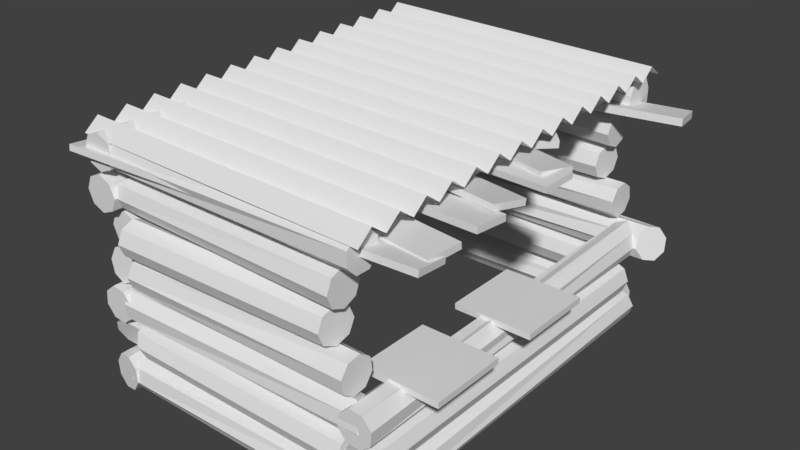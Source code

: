 # Source: ShackShop.blend  (saved by Blender 2.90.8; exported with 4.5.12 LTS)
import bpy
from mathutils import Matrix  # noqa: F401  (used for matrix-valued properties, if any)

bpy.ops.wm.read_factory_settings(use_empty=True)
scene = bpy.context.scene
scene.name = 'Scene'

# ---- collections
col_collection_1 = bpy.data.collections.new('Collection 1'); scene.collection.children.link(col_collection_1)

# ---- materials (node trees are filled in below, after node groups)
mat_wood_3 = bpy.data.materials.new('Wood_3')
mat_wood_3.use_transparent_shadow = False
mat_wood_1 = bpy.data.materials.new('Wood_1')
mat_wood_1.use_transparent_shadow = False
mat_trunk_1 = bpy.data.materials.new('Trunk_1')
mat_trunk_1.use_transparent_shadow = False
mat_wood = bpy.data.materials.new('Wood')
mat_wood.use_transparent_shadow = False
mat_roof = bpy.data.materials.new('Roof')
mat_roof.use_transparent_shadow = False
mat_trunk = bpy.data.materials.new('Trunk')
mat_trunk.use_transparent_shadow = False
mat_wood_2 = bpy.data.materials.new('Wood_2')
mat_wood_2.use_transparent_shadow = False
mat_trunk_2 = bpy.data.materials.new('Trunk_2')
mat_trunk_2.use_transparent_shadow = False

# ---- material node trees
mat_wood_3.use_nodes = True; mat_wood_3.node_tree.nodes.clear()
_N = mat_wood_3.node_tree.nodes; _L = mat_wood_3.node_tree.links
n0 = _N.new('ShaderNodeBsdfPrincipled'); n0.name = 'Principled BSDF'; n0.location = (10, 300)
n0.distribution = 'GGX'
n0.subsurface_method = 'BURLEY'
n0.inputs[3].default_value = 1.45
n0.inputs[27].default_value = (0.0, 0.0, 0.0, 1.0)
n0.inputs[28].default_value = 1.0
n1 = _N.new('ShaderNodeOutputMaterial'); n1.name = 'Material Output'; n1.location = (300, 300)
_L.new(n0.outputs[0], n1.inputs[0])
n1.is_active_output = True
mat_wood_1.use_nodes = True; mat_wood_1.node_tree.nodes.clear()
_N = mat_wood_1.node_tree.nodes; _L = mat_wood_1.node_tree.links
n0 = _N.new('ShaderNodeBsdfPrincipled'); n0.name = 'Principled BSDF'; n0.location = (10, 300)
n0.distribution = 'GGX'
n0.subsurface_method = 'BURLEY'
n0.inputs[3].default_value = 1.45
n0.inputs[27].default_value = (0.0, 0.0, 0.0, 1.0)
n0.inputs[28].default_value = 1.0
n1 = _N.new('ShaderNodeOutputMaterial'); n1.name = 'Material Output'; n1.location = (300, 300)
_L.new(n0.outputs[0], n1.inputs[0])
n1.is_active_output = True
mat_trunk_1.use_nodes = True; mat_trunk_1.node_tree.nodes.clear()
_N = mat_trunk_1.node_tree.nodes; _L = mat_trunk_1.node_tree.links
n0 = _N.new('ShaderNodeBsdfPrincipled'); n0.name = 'Principled BSDF'; n0.location = (10, 300)
n0.distribution = 'GGX'
n0.subsurface_method = 'BURLEY'
n0.inputs[3].default_value = 1.45
n0.inputs[27].default_value = (0.0, 0.0, 0.0, 1.0)
n0.inputs[28].default_value = 1.0
n1 = _N.new('ShaderNodeOutputMaterial'); n1.name = 'Material Output'; n1.location = (300, 300)
_L.new(n0.outputs[0], n1.inputs[0])
n1.is_active_output = True
mat_wood.use_nodes = True; mat_wood.node_tree.nodes.clear()
_N = mat_wood.node_tree.nodes; _L = mat_wood.node_tree.links
n0 = _N.new('ShaderNodeBsdfPrincipled'); n0.name = 'Principled BSDF'; n0.location = (10, 300)
n0.distribution = 'GGX'
n0.subsurface_method = 'BURLEY'
n0.inputs[3].default_value = 1.45
n0.inputs[27].default_value = (0.0, 0.0, 0.0, 1.0)
n0.inputs[28].default_value = 1.0
n1 = _N.new('ShaderNodeOutputMaterial'); n1.name = 'Material Output'; n1.location = (300, 300)
_L.new(n0.outputs[0], n1.inputs[0])
n1.is_active_output = True
mat_roof.use_nodes = True; mat_roof.node_tree.nodes.clear()
_N = mat_roof.node_tree.nodes; _L = mat_roof.node_tree.links
n0 = _N.new('ShaderNodeBsdfPrincipled'); n0.name = 'Principled BSDF'; n0.location = (10, 300)
n0.distribution = 'GGX'
n0.subsurface_method = 'BURLEY'
n0.inputs[3].default_value = 1.45
n0.inputs[27].default_value = (0.0, 0.0, 0.0, 1.0)
n0.inputs[28].default_value = 1.0
n1 = _N.new('ShaderNodeOutputMaterial'); n1.name = 'Material Output'; n1.location = (300, 300)
_L.new(n0.outputs[0], n1.inputs[0])
n1.is_active_output = True
mat_trunk.use_nodes = True; mat_trunk.node_tree.nodes.clear()
_N = mat_trunk.node_tree.nodes; _L = mat_trunk.node_tree.links
n0 = _N.new('ShaderNodeBsdfPrincipled'); n0.name = 'Principled BSDF'; n0.location = (10, 300)
n0.distribution = 'GGX'
n0.subsurface_method = 'BURLEY'
n0.inputs[3].default_value = 1.45
n0.inputs[27].default_value = (0.0, 0.0, 0.0, 1.0)
n0.inputs[28].default_value = 1.0
n1 = _N.new('ShaderNodeOutputMaterial'); n1.name = 'Material Output'; n1.location = (300, 300)
_L.new(n0.outputs[0], n1.inputs[0])
n1.is_active_output = True
mat_wood_2.use_nodes = True; mat_wood_2.node_tree.nodes.clear()
_N = mat_wood_2.node_tree.nodes; _L = mat_wood_2.node_tree.links
n0 = _N.new('ShaderNodeBsdfPrincipled'); n0.name = 'Principled BSDF'; n0.location = (10, 300)
n0.distribution = 'GGX'
n0.subsurface_method = 'BURLEY'
n0.inputs[3].default_value = 1.45
n0.inputs[27].default_value = (0.0, 0.0, 0.0, 1.0)
n0.inputs[28].default_value = 1.0
n1 = _N.new('ShaderNodeOutputMaterial'); n1.name = 'Material Output'; n1.location = (300, 300)
_L.new(n0.outputs[0], n1.inputs[0])
n1.is_active_output = True
mat_trunk_2.use_nodes = True; mat_trunk_2.node_tree.nodes.clear()
_N = mat_trunk_2.node_tree.nodes; _L = mat_trunk_2.node_tree.links
n0 = _N.new('ShaderNodeBsdfPrincipled'); n0.name = 'Principled BSDF'; n0.location = (10, 300)
n0.distribution = 'GGX'
n0.subsurface_method = 'BURLEY'
n0.inputs[3].default_value = 1.45
n0.inputs[27].default_value = (0.0, 0.0, 0.0, 1.0)
n0.inputs[28].default_value = 1.0
n1 = _N.new('ShaderNodeOutputMaterial'); n1.name = 'Material Output'; n1.location = (300, 300)
_L.new(n0.outputs[0], n1.inputs[0])
n1.is_active_output = True

# ---- world
world_world = bpy.data.worlds.new('World'); scene.world = world_world
world_world.color = (0.05088, 0.05088, 0.05088)
world_world.use_sun_shadow = False
world_world.sun_shadow_jitter_overblur = 0.0
world_world.cycles.sampling_method = 'MANUAL'

# ---- meshes
me_cube = bpy.data.meshes.new('Cube')
me_cube.from_pydata([(-4.247, -10.58, -1.024), (-4.247, -10.56, -0.8703), (-4.305, -9.73, -1.125), (-4.305, -9.711, -0.9716), (4.997, -9.954, -1.098), (4.997, -9.936, -0.9448), (4.939, -9.107, -1.2), (4.939, -9.088, -1.046), (-4.3, -8.299, -1.179), (-4.303, -8.309, -1.024), (-4.187, -7.453, -1.117), (-4.189, -7.464, -0.9628), (4.882, -9.536, -1.107), (4.879, -9.547, -0.9529), (4.995, -8.69, -1.046), (4.993, -8.701, -0.8915), (-4.301, -7.621, -1.202), (-4.304, -7.613, -1.048), (-4.25, -6.768, -1.247), (-4.254, -6.76, -1.092), (4.946, -8.156, -0.9779), (4.943, -8.147, -0.8234), (4.997, -7.303, -1.022), (4.993, -7.294, -0.8676), (-4.265, -5.409, -1.254), (-4.267, -5.387, -1.101), (-4.077, -4.583, -1.371), (-4.078, -4.561, -1.218), (4.771, -7.416, -0.8518), (4.769, -7.394, -0.6986), (4.96, -6.59, -0.969), (4.958, -6.568, -0.8159), (-4.301, -4.95, -1.26), (-4.306, -4.961, -1.106), (-4.226, -4.1, -1.196), (-4.231, -4.112, -1.042), (4.924, -5.779, -1.028), (4.919, -5.79, -0.8741), (4.999, -4.929, -0.9645), (4.994, -4.941, -0.8103), (-4.312, -2.84, -1.073), (-4.307, -2.854, -1.262), (-4.067, -2.023, -1.155), (-4.062, -2.038, -1.344), (4.57, -5.463, -0.7528), (4.575, -5.478, -0.942), (4.815, -4.646, -0.8354), (4.82, -4.661, -1.025), (-3.967, -2.11, -1.012), (-3.963, -2.124, -1.201), (-4.131, -1.274, -1.104), (-4.127, -1.288, -1.293), (5.124, -0.317, -1.033), (5.129, -0.331, -1.223), (4.96, 0.5188, -1.125), (4.965, 0.5048, -1.314), (-2.105, -0.211, -0.72), (-2.117, -0.2207, -0.9092), (-1.359, 0.199, -0.8148), (-1.371, 0.1893, -1.004), (2.368, -8.326, -0.6854), (2.356, -8.336, -0.8746), (3.115, -7.916, -0.7802), (3.103, -7.926, -0.9693), (3.297, -3.101, -0.72), (3.285, -3.092, -0.9092), (3.894, -3.709, -0.8148), (3.881, -3.7, -1.004), (-3.31, -9.598, -0.6854), (-3.323, -9.589, -0.8746), (-2.714, -10.21, -0.7802), (-2.726, -10.2, -0.9693), (2.339, 0.0199, -0.72), (2.324, 0.01682, -0.9092), (3.191, 0.04222, -0.8148), (3.176, 0.03914, -1.004), (2.595, -9.243, -0.6854), (2.58, -9.246, -0.8746), (3.446, -9.221, -0.7802), (3.431, -9.224, -0.9693), (2.883, -5.994, -4.411), (2.883, -5.994, -4.258), (2.883, -3.994, -4.411), (2.883, -3.994, -4.258), (4.883, -5.994, -4.411), (4.883, -5.994, -4.258), (4.883, -3.994, -4.411), (4.883, -3.994, -4.258), (2.883, -9.152, -4.411), (2.883, -9.152, -4.258), (2.883, -7.152, -4.411), (2.883, -7.152, -4.258), (4.883, -9.152, -4.411), (4.883, -9.152, -4.258), (4.883, -7.152, -4.411), (4.883, -7.152, -4.258), (-3.016, -9.152, -2.96), (-3.016, -9.152, -2.807), (-3.016, -7.152, -2.96), (-3.016, -7.152, -2.807), (-1.016, -9.152, -2.96), (-1.016, -9.152, -2.807), (-1.016, -7.152, -2.96), (-1.016, -7.152, -2.807), (-3.016, -5.946, -2.96), (-3.016, -5.946, -2.807), (-3.016, -3.946, -2.96), (-3.016, -3.946, -2.807), (-1.016, -5.946, -2.96), (-1.016, -5.946, -2.807), (-1.016, -3.946, -2.96), (-1.016, -3.946, -2.807)], [], [(0, 1, 3, 2), (2, 3, 7, 6), (6, 7, 5, 4), (4, 5, 1, 0), (2, 6, 4, 0), (7, 3, 1, 5), (8, 9, 11, 10), (10, 11, 15, 14), (14, 15, 13, 12), (12, 13, 9, 8), (10, 14, 12, 8), (15, 11, 9, 13), (16, 17, 19, 18), (18, 19, 23, 22), (22, 23, 21, 20), (20, 21, 17, 16), (18, 22, 20, 16), (23, 19, 17, 21), (24, 25, 27, 26), (26, 27, 31, 30), (30, 31, 29, 28), (28, 29, 25, 24), (26, 30, 28, 24), (31, 27, 25, 29), (32, 33, 35, 34), (34, 35, 39, 38), (38, 39, 37, 36), (36, 37, 33, 32), (34, 38, 36, 32), (39, 35, 33, 37), (40, 41, 43, 42), (42, 43, 47, 46), (46, 47, 45, 44), (44, 45, 41, 40), (42, 46, 44, 40), (47, 43, 41, 45), (48, 49, 51, 50), (50, 51, 55, 54), (54, 55, 53, 52), (52, 53, 49, 48), (50, 54, 52, 48), (55, 51, 49, 53), (56, 57, 59, 58), (58, 59, 63, 62), (62, 63, 61, 60), (60, 61, 57, 56), (58, 62, 60, 56), (63, 59, 57, 61), (64, 65, 67, 66), (66, 67, 71, 70), (70, 71, 69, 68), (68, 69, 65, 64), (66, 70, 68, 64), (71, 67, 65, 69), (72, 73, 75, 74), (74, 75, 79, 78), (78, 79, 77, 76), (76, 77, 73, 72), (74, 78, 76, 72), (79, 75, 73, 77), (80, 81, 83, 82), (82, 83, 87, 86), (86, 87, 85, 84), (84, 85, 81, 80), (82, 86, 84, 80), (87, 83, 81, 85), (88, 89, 91, 90), (90, 91, 95, 94), (94, 95, 93, 92), (92, 93, 89, 88), (90, 94, 92, 88), (95, 91, 89, 93), (96, 97, 99, 98), (98, 99, 103, 102), (102, 103, 101, 100), (100, 101, 97, 96), (98, 102, 100, 96), (103, 99, 97, 101), (104, 105, 107, 106), (106, 107, 111, 110), (110, 111, 109, 108), (108, 109, 105, 104), (106, 110, 108, 104), (111, 107, 105, 109)])
_uv = me_cube.uv_layers.new(name='UVMap')
_uv.uv.foreach_set('vector', [0.375, 0.0, 0.625, 0.0, 0.625, 0.25, 0.375, 0.25, 0.375, 0.25, 0.625, 0.25, 0.625, 0.5, 0.375, 0.5, 0.375, 0.5, 0.625, 0.5, 0.625, 0.75, 0.375, 0.75, 0.375, 0.75, 0.625, 0.75, 0.625, 1.0, 0.375, 1.0, 0.125, 0.5, 0.375, 0.5, 0.375, 0.75, 0.125, 0.75, 0.625, 0.5, 0.875, 0.5, 0.875, 0.75, 0.625, 0.75, 0.375, 0.0, 0.625, 0.0, 0.625, 0.25, 0.375, 0.25, 0.375, 0.25, 0.625, 0.25, 0.625, 0.5, 0.375, 0.5, 0.375, 0.5, 0.625, 0.5, 0.625, 0.75, 0.375, 0.75, 0.375, 0.75, 0.625, 0.75, 0.625, 1.0, 0.375, 1.0, 0.125, 0.5, 0.375, 0.5, 0.375, 0.75, 0.125, 0.75, 0.625, 0.5, 0.875, 0.5, 0.875, 0.75, 0.625, 0.75, 0.375, 0.0, 0.625, 0.0, 0.625, 0.25, 0.375, 0.25, 0.375, 0.25, 0.625, 0.25, 0.625, 0.5, 0.375, 0.5, 0.375, 0.5, 0.625, 0.5, 0.625, 0.75, 0.375, 0.75, 0.375, 0.75, 0.625, 0.75, 0.625, 1.0, 0.375, 1.0, 0.125, 0.5, 0.375, 0.5, 0.375, 0.75, 0.125, 0.75, 0.625, 0.5, 0.875, 0.5, 0.875, 0.75, 0.625, 0.75, 0.375, 0.0, 0.625, 0.0, 0.625, 0.25, 0.375, 0.25, 0.375, 0.25, 0.625, 0.25, 0.625, 0.5, 0.375, 0.5, 0.375, 0.5, 0.625, 0.5, 0.625, 0.75, 0.375, 0.75, 0.375, 0.75, 0.625, 0.75, 0.625, 1.0, 0.375, 1.0, 0.125, 0.5, 0.375, 0.5, 0.375, 0.75, 0.125, 0.75, 0.625, 0.5, 0.875, 0.5, 0.875, 0.75, 0.625, 0.75, 0.375, 0.0, 0.625, 0.0, 0.625, 0.25, 0.375, 0.25, 0.375, 0.25, 0.625, 0.25, 0.625, 0.5, 0.375, 0.5, 0.375, 0.5, 0.625, 0.5, 0.625, 0.75, 0.375, 0.75, 0.375, 0.75, 0.625, 0.75, 0.625, 1.0, 0.375, 1.0, 0.125, 0.5, 0.375, 0.5, 0.375, 0.75, 0.125, 0.75, 0.625, 0.5, 0.875, 0.5, 0.875, 0.75, 0.625, 0.75, 0.375, 0.0, 0.625, 0.0, 0.625, 0.25, 0.375, 0.25, 0.375, 0.25, 0.625, 0.25, 0.625, 0.5, 0.375, 0.5, 0.375, 0.5, 0.625, 0.5, 0.625, 0.75, 0.375, 0.75, 0.375, 0.75, 0.625, 0.75, 0.625, 1.0, 0.375, 1.0, 0.125, 0.5, 0.375, 0.5, 0.375, 0.75, 0.125, 0.75, 0.625, 0.5, 0.875, 0.5, 0.875, 0.75, 0.625, 0.75, 0.375, 0.0, 0.625, 0.0, 0.625, 0.25, 0.375, 0.25, 0.375, 0.25, 0.625, 0.25, 0.625, 0.5, 0.375, 0.5, 0.375, 0.5, 0.625, 0.5, 0.625, 0.75, 0.375, 0.75, 0.375, 0.75, 0.625, 0.75, 0.625, 1.0, 0.375, 1.0, 0.125, 0.5, 0.375, 0.5, 0.375, 0.75, 0.125, 0.75, 0.625, 0.5, 0.875, 0.5, 0.875, 0.75, 0.625, 0.75, 0.375, 0.0, 0.625, 0.0, 0.625, 0.25, 0.375, 0.25, 0.375, 0.25, 0.625, 0.25, 0.625, 0.5, 0.375, 0.5, 0.375, 0.5, 0.625, 0.5, 0.625, 0.75, 0.375, 0.75, 0.375, 0.75, 0.625, 0.75, 0.625, 1.0, 0.375, 1.0, 0.125, 0.5, 0.375, 0.5, 0.375, 0.75, 0.125, 0.75, 0.625, 0.5, 0.875, 0.5, 0.875, 0.75, 0.625, 0.75, 0.375, 0.0, 0.625, 0.0, 0.625, 0.25, 0.375, 0.25, 0.375, 0.25, 0.625, 0.25, 0.625, 0.5, 0.375, 0.5, 0.375, 0.5, 0.625, 0.5, 0.625, 0.75, 0.375, 0.75, 0.375, 0.75, 0.625, 0.75, 0.625, 1.0, 0.375, 1.0, 0.125, 0.5, 0.375, 0.5, 0.375, 0.75, 0.125, 0.75, 0.625, 0.5, 0.875, 0.5, 0.875, 0.75, 0.625, 0.75, 0.375, 0.0, 0.625, 0.0, 0.625, 0.25, 0.375, 0.25, 0.375, 0.25, 0.625, 0.25, 0.625, 0.5, 0.375, 0.5, 0.375, 0.5, 0.625, 0.5, 0.625, 0.75, 0.375, 0.75, 0.375, 0.75, 0.625, 0.75, 0.625, 1.0, 0.375, 1.0, 0.125, 0.5, 0.375, 0.5, 0.375, 0.75, 0.125, 0.75, 0.625, 0.5, 0.875, 0.5, 0.875, 0.75, 0.625, 0.75, 0.375, 0.0, 0.625, 0.0, 0.625, 0.25, 0.375, 0.25, 0.375, 0.25, 0.625, 0.25, 0.625, 0.5, 0.375, 0.5, 0.375, 0.5, 0.625, 0.5, 0.625, 0.75, 0.375, 0.75, 0.375, 0.75, 0.625, 0.75, 0.625, 1.0, 0.375, 1.0, 0.125, 0.5, 0.375, 0.5, 0.375, 0.75, 0.125, 0.75, 0.625, 0.5, 0.875, 0.5, 0.875, 0.75, 0.625, 0.75, 0.375, 0.0, 0.625, 0.0, 0.625, 0.25, 0.375, 0.25, 0.375, 0.25, 0.625, 0.25, 0.625, 0.5, 0.375, 0.5, 0.375, 0.5, 0.625, 0.5, 0.625, 0.75, 0.375, 0.75, 0.375, 0.75, 0.625, 0.75, 0.625, 1.0, 0.375, 1.0, 0.125, 0.5, 0.375, 0.5, 0.375, 0.75, 0.125, 0.75, 0.625, 0.5, 0.875, 0.5, 0.875, 0.75, 0.625, 0.75, 0.375, 0.0, 0.625, 0.0, 0.625, 0.25, 0.375, 0.25, 0.375, 0.25, 0.625, 0.25, 0.625, 0.5, 0.375, 0.5, 0.375, 0.5, 0.625, 0.5, 0.625, 0.75, 0.375, 0.75, 0.375, 0.75, 0.625, 0.75, 0.625, 1.0, 0.375, 1.0, 0.125, 0.5, 0.375, 0.5, 0.375, 0.75, 0.125, 0.75, 0.625, 0.5, 0.875, 0.5, 0.875, 0.75, 0.625, 0.75, 0.375, 0.0, 0.625, 0.0, 0.625, 0.25, 0.375, 0.25, 0.375, 0.25, 0.625, 0.25, 0.625, 0.5, 0.375, 0.5, 0.375, 0.5, 0.625, 0.5, 0.625, 0.75, 0.375, 0.75, 0.375, 0.75, 0.625, 0.75, 0.625, 1.0, 0.375, 1.0, 0.125, 0.5, 0.375, 0.5, 0.375, 0.75, 0.125, 0.75, 0.625, 0.5, 0.875, 0.5, 0.875, 0.75, 0.625, 0.75])
me_cube.materials.append(mat_wood_3)
me_cube.use_remesh_fix_poles = True
me_cube.use_remesh_preserve_attributes = False
me_cube.use_mirror_vertex_groups = False
me_cube.update()
me_cylinder = bpy.data.meshes.new('Cylinder')
me_cylinder.from_pydata([(-3.143, 0.4501, 0.09064), (3.785, 0.4649, -1.201e-07), (-3.164, 0.3832, -0.2582), (3.855, 0.3287, -0.321), (-3.215, 0.09178, -0.4557), (3.885, -2.032e-08, -0.454), (-3.267, -0.2534, -0.3863), (3.855, -0.3287, -0.321), (-3.288, -0.4501, -0.09064), (3.785, -0.4649, -6.597e-08), (-3.267, -0.3832, 0.2582), (3.714, -0.3287, 0.321), (-3.215, -0.09178, 0.4557), (3.685, 5.544e-09, 0.454), (-3.164, 0.2534, 0.3863), (3.714, 0.3287, 0.321), (-3.018, 0.4591, 0.9027), (3.356, 0.4649, 0.9298), (-2.877, 0.3246, 0.6051), (3.356, 0.3287, 0.601), (-2.779, 1.752e-08, 0.4977), (3.356, -2.032e-08, 0.4649), (-2.781, -0.3246, 0.6434), (3.356, -0.3287, 0.601), (-2.882, -0.4591, 0.9568), (3.356, -0.4649, 0.9298), (-3.024, -0.3246, 1.254), (3.356, -0.3287, 1.258), (-3.122, 4.306e-08, 1.362), (3.356, 5.544e-09, 1.395), (-3.12, 0.3246, 1.216), (3.356, 0.3287, 1.258), (-3.215, 0.4111, 2.077), (4.663, 0.4173, 1.919), (-3.215, 0.4442, 1.722), (4.702, 0.2951, 1.587), (-3.215, 0.2171, 1.448), (4.603, -2.283e-07, 1.415), (-3.215, -0.1372, 1.415), (4.424, -0.2951, 1.503), (-3.215, -0.4111, 1.642), (4.271, -0.4173, 1.8), (-3.215, -0.4442, 1.997), (4.233, -0.2951, 2.132), (-3.215, -0.2171, 2.271), (4.332, -2.051e-07, 2.304), (-3.215, 0.1372, 2.304), (4.51, 0.2951, 2.216), (-2.946, 0.4649, 2.789), (3.505, 0.4521, 2.681), (-2.987, 0.3287, 2.463), (3.505, 0.2431, 2.393), (-3.004, -2.032e-08, 2.328), (3.505, -0.1083, 2.337), (-2.987, -0.3287, 2.463), (3.505, -0.3962, 2.546), (-2.946, -0.4649, 2.789), (3.505, -0.4521, 2.898), (-2.906, -0.3287, 3.115), (3.505, -0.2431, 3.186), (-2.889, 5.544e-09, 3.251), (3.505, 0.1083, 3.241), (-2.906, 0.3287, 3.115), (3.505, 0.3962, 3.032), (-2.887, 0.2946, 3.719), (3.047, 0.4616, 3.719), (-2.887, 0.1584, 3.39), (3.031, 0.3264, 3.39), (-2.887, -0.1703, 3.254), (2.993, 8.006e-09, 3.254), (-2.887, -0.499, 3.39), (2.954, -0.3264, 3.39), (-2.887, -0.6352, 3.719), (2.938, -0.4616, 3.719), (-2.887, -0.499, 4.048), (2.954, -0.3264, 4.048), (-2.887, -0.1703, 4.184), (2.993, 5.505e-09, 4.184), (-2.887, 0.1584, 4.048), (3.031, 0.3264, 4.048), (-3.074, 0.5523, 4.649), (3.215, 0.4649, 4.649), (-3.233, 0.4601, 4.344), (3.215, 0.3287, 4.32), (-3.382, 0.1624, 4.218), (3.215, -2.032e-08, 4.184), (-3.433, -0.1663, 4.344), (3.215, -0.3287, 4.32), (-3.357, -0.3335, 4.649), (3.215, -0.4649, 4.649), (-3.198, -0.2413, 4.954), (3.215, -0.3287, 4.978), (-3.049, 0.05638, 5.08), (3.215, 5.544e-09, 5.114), (-2.998, 0.3851, 4.954), (3.215, 0.3287, 4.978), (-3.369, 0.4387, 5.667), (3.711, 0.4284, 5.398), (-3.324, 0.3102, 5.338), (3.711, 0.1754, 5.148), (-3.215, 5.978e-08, 5.202), (3.711, -0.1804, 5.15), (-3.107, -0.3102, 5.338), (3.711, -0.4305, 5.403), (-3.062, -0.4387, 5.667), (3.711, -0.4284, 5.759), (-3.107, -0.3102, 6.214), (3.711, -0.1754, 6.248), (-3.215, 8.418e-08, 6.454), (3.711, 0.1804, 6.246), (-3.324, 0.3102, 6.1), (3.711, 0.4305, 5.754), (3.711, 0.118, 5.309), (3.711, 0.2882, 5.477), (3.711, -0.1214, 5.31), (3.711, -0.2896, 5.48), (3.711, -0.2882, 5.72), (3.711, -0.118, 6.048), (3.711, 0.1214, 6.047), (3.711, 0.2896, 5.716), (3.215, 0.252, 4.397), (3.215, 0.3564, 4.649), (3.215, -1.558e-08, 4.292), (3.215, -0.252, 4.397), (3.215, -0.3564, 4.649), (3.215, -0.252, 4.901), (3.215, 4.25e-09, 5.005), (3.215, 0.252, 4.901), (3.02, 0.2299, 3.488), (3.031, 0.3251, 3.719), (2.993, 6.74e-09, 3.392), (2.965, -0.2299, 3.488), (2.954, -0.3251, 3.719), (2.965, -0.2299, 3.951), (2.993, 4.979e-09, 4.046), (3.02, 0.2299, 3.951), (3.505, 0.1838, 2.49), (3.505, 0.3418, 2.707), (3.505, -0.08185, 2.448), (3.505, -0.2995, 2.606), (3.505, -0.3418, 2.871), (3.505, -0.1838, 3.089), (3.505, 0.08185, 3.131), (3.505, 0.2995, 2.973), (4.641, 0.219, 1.657), (4.613, 0.3098, 1.904), (4.568, -2.233e-07, 1.529), (4.435, -0.219, 1.595), (4.322, -0.3098, 1.815), (4.293, -0.219, 2.062), (4.367, -2.06e-07, 2.19), (4.499, 0.219, 2.124), (3.356, 0.2513, 0.6784), (3.356, 0.3554, 0.9298), (3.356, -1.554e-08, 0.5743), (3.356, -0.2513, 0.6784), (3.356, -0.3554, 0.9298), (3.356, -0.2513, 1.181), (3.356, 4.239e-09, 1.285), (3.356, 0.2513, 1.181), (3.839, 0.2502, -0.2443), (3.785, 0.3538, -1.199e-07), (3.861, -1.546e-08, -0.3455), (3.839, -0.2502, -0.2443), (3.785, -0.3538, -7.869e-08), (3.731, -0.2502, 0.2443), (3.709, 4.219e-09, 0.3455), (3.731, 0.2502, 0.2443), (-3.318, 0.293, 5.694), (-3.288, 0.2072, 5.474), (-3.215, 6.962e-08, 5.383), (-3.143, -0.2072, 5.474), (-3.113, -0.293, 5.694), (-3.143, -0.2072, 6.059), (-3.215, 8.592e-08, 6.22), (-3.288, 0.2072, 5.983), (-3.105, 0.4542, 4.649), (-3.229, 0.3824, 4.412), (-3.345, 0.1507, 4.313), (-3.385, -0.1052, 4.412), (-3.326, -0.2354, 4.649), (-3.202, -0.1636, 4.886), (-3.086, 0.06813, 4.984), (-3.046, 0.324, 4.886), (-2.946, 0.363, 2.789), (-2.978, 0.2566, 2.535), (-2.991, -1.587e-08, 2.429), (-2.978, -0.2566, 2.535), (-2.946, -0.363, 2.789), (-2.915, -0.2566, 3.044), (-2.901, 4.328e-09, 3.149), (-2.915, 0.2566, 3.044), (-3.215, 0.2774, 2.006), (-3.215, 0.2997, 1.767), (-3.215, 0.1465, 1.582), (-3.215, -0.09254, 1.56), (-3.215, -0.2774, 1.713), (-3.215, -0.2997, 1.952), (-3.215, -0.1465, 2.137), (-3.215, 0.09254, 2.159), (-2.996, 0.3073, 0.9117), (-2.901, 0.2173, 0.7124), (-2.835, 2.158e-08, 0.6405), (-2.837, -0.2173, 0.7381), (-2.905, -0.3073, 0.9479), (-2.999, -0.2173, 1.147), (-3.065, 3.868e-08, 1.219), (-3.064, 0.2173, 1.121), (-3.16, 0.3458, 0.06964), (-3.176, 0.2944, -0.1983), (-3.215, 0.07051, -0.3501), (-3.255, -0.1947, -0.2968), (-3.271, -0.3458, -0.06964), (-3.255, -0.2944, 0.1983), (-3.215, -0.07051, 0.3501), (-3.176, 0.1947, 0.2968)], [], [(0, 1, 3, 2), (2, 3, 5, 4), (4, 5, 7, 6), (6, 7, 9, 8), (8, 9, 11, 10), (10, 11, 13, 12), (7, 5, 162, 163), (12, 13, 15, 14), (14, 15, 1, 0), (6, 8, 212, 211), (16, 17, 19, 18), (18, 19, 21, 20), (20, 21, 23, 22), (22, 23, 25, 24), (24, 25, 27, 26), (26, 27, 29, 28), (23, 21, 154, 155), (28, 29, 31, 30), (30, 31, 17, 16), (28, 30, 207, 206), (32, 33, 35, 34), (34, 35, 37, 36), (36, 37, 39, 38), (38, 39, 41, 40), (40, 41, 43, 42), (42, 43, 45, 44), (45, 43, 149, 150), (44, 45, 47, 46), (46, 47, 33, 32), (34, 36, 194, 193), (48, 49, 51, 50), (50, 51, 53, 52), (52, 53, 55, 54), (54, 55, 57, 56), (56, 57, 59, 58), (58, 59, 61, 60), (57, 55, 139, 140), (60, 61, 63, 62), (62, 63, 49, 48), (50, 52, 186, 185), (64, 65, 67, 66), (66, 67, 69, 68), (68, 69, 71, 70), (70, 71, 73, 72), (72, 73, 75, 74), (74, 75, 77, 76), (73, 71, 131, 132), (76, 77, 79, 78), (78, 79, 65, 64), (64, 66, 68, 70, 72, 74, 76, 78), (80, 81, 83, 82), (82, 83, 85, 84), (84, 85, 87, 86), (86, 87, 89, 88), (88, 89, 91, 90), (90, 91, 93, 92), (89, 87, 123, 124), (92, 93, 95, 94), (94, 95, 81, 80), (94, 80, 176, 183), (96, 97, 99, 98), (98, 99, 101, 100), (100, 101, 103, 102), (102, 103, 105, 104), (104, 105, 107, 106), (106, 107, 109, 108), (111, 109, 118, 119), (108, 109, 111, 110), (110, 111, 97, 96), (100, 102, 171, 170), (112, 113, 119, 118, 117, 116, 115, 114), (101, 99, 112, 114), (107, 105, 116, 117), (97, 111, 119, 113), (99, 97, 113, 112), (103, 101, 114, 115), (109, 107, 117, 118), (105, 103, 115, 116), (120, 121, 127, 126, 125, 124, 123, 122), (95, 93, 126, 127), (85, 83, 120, 122), (91, 89, 124, 125), (81, 95, 127, 121), (83, 81, 121, 120), (87, 85, 122, 123), (93, 91, 125, 126), (128, 129, 135, 134, 133, 132, 131, 130), (79, 77, 134, 135), (69, 67, 128, 130), (75, 73, 132, 133), (65, 79, 135, 129), (67, 65, 129, 128), (71, 69, 130, 131), (77, 75, 133, 134), (136, 137, 143, 142, 141, 140, 139, 138), (63, 61, 142, 143), (53, 51, 136, 138), (59, 57, 140, 141), (49, 63, 143, 137), (51, 49, 137, 136), (55, 53, 138, 139), (61, 59, 141, 142), (144, 145, 151, 150, 149, 148, 147, 146), (41, 39, 147, 148), (47, 45, 150, 151), (37, 35, 144, 146), (43, 41, 148, 149), (33, 47, 151, 145), (35, 33, 145, 144), (39, 37, 146, 147), (152, 153, 159, 158, 157, 156, 155, 154), (29, 27, 157, 158), (25, 23, 155, 156), (31, 29, 158, 159), (21, 19, 152, 154), (27, 25, 156, 157), (17, 31, 159, 153), (19, 17, 153, 152), (160, 161, 167, 166, 165, 164, 163, 162), (13, 11, 165, 166), (9, 7, 163, 164), (15, 13, 166, 167), (5, 3, 160, 162), (11, 9, 164, 165), (1, 15, 167, 161), (3, 1, 161, 160), (168, 169, 170, 171, 172, 173, 174, 175), (106, 108, 174, 173), (102, 104, 172, 171), (108, 110, 175, 174), (98, 100, 170, 169), (104, 106, 173, 172), (110, 96, 168, 175), (96, 98, 169, 168), (176, 177, 178, 179, 180, 181, 182, 183), (80, 82, 177, 176), (84, 86, 179, 178), (90, 92, 182, 181), (86, 88, 180, 179), (92, 94, 183, 182), (82, 84, 178, 177), (88, 90, 181, 180), (184, 185, 186, 187, 188, 189, 190, 191), (56, 58, 189, 188), (62, 48, 184, 191), (48, 50, 185, 184), (52, 54, 187, 186), (58, 60, 190, 189), (54, 56, 188, 187), (60, 62, 191, 190), (192, 193, 194, 195, 196, 197, 198, 199), (40, 42, 197, 196), (46, 32, 192, 199), (32, 34, 193, 192), (36, 38, 195, 194), (42, 44, 198, 197), (38, 40, 196, 195), (44, 46, 199, 198), (200, 201, 202, 203, 204, 205, 206, 207), (18, 20, 202, 201), (24, 26, 205, 204), (30, 16, 200, 207), (16, 18, 201, 200), (20, 22, 203, 202), (26, 28, 206, 205), (22, 24, 204, 203), (208, 209, 210, 211, 212, 213, 214, 215), (12, 14, 215, 214), (2, 4, 210, 209), (8, 10, 213, 212), (14, 0, 208, 215), (0, 2, 209, 208), (4, 6, 211, 210), (10, 12, 214, 213)])
me_cylinder.polygons.foreach_set('material_index', [0, 0, 0, 0, 0, 0, 0, 0, 0, 0, 0, 0, 0, 0, 0, 0, 0, 0, 0, 0, 0, 0, 0, 0, 0, 0, 0, 0, 0, 0, 0, 0, 0, 0, 0, 0, 0, 0, 0, 0, 0, 0, 0, 0, 0, 0, 0, 0, 0, 0, 0, 0, 0, 0, 0, 0, 0, 0, 0, 0, 0, 0, 0, 0, 0, 0, 0, 0, 0, 0, 1, 0, 0, 0, 0, 0, 0, 0, 1, 0, 0, 0, 0, 0, 0, 0, 1, 0, 0, 0, 0, 0, 0, 0, 1, 0, 0, 0, 0, 0, 0, 0, 1, 0, 0, 0, 0, 0, 0, 0, 1, 0, 0, 0, 0, 0, 0, 0, 1, 0, 0, 0, 0, 0, 0, 0, 0, 0, 0, 0, 0, 0, 0, 0, 1, 0, 0, 0, 0, 0, 0, 0, 1, 0, 0, 0, 0, 0, 0, 0, 1, 0, 0, 0, 0, 0, 0, 0, 1, 0, 0, 0, 0, 0, 0, 0, 1, 0, 0, 0, 0, 0, 0, 0])
me_cylinder.materials.append(mat_wood_1)
me_cylinder.materials.append(mat_trunk_1)
me_cylinder.use_remesh_preserve_volume = False
me_cylinder.use_remesh_preserve_attributes = False
me_cylinder.use_mirror_vertex_groups = False
me_cylinder.update()
me_cylinder_001 = bpy.data.meshes.new('Cylinder.001')
me_cylinder_001.from_pydata([(-6.493, 0.4501, 0.09064), (0.7026, 0.4649, -1.201e-07), (-6.515, 0.3832, -0.2582), (0.7733, 0.3287, -0.321), (-6.566, 0.09178, -0.4557), (0.8026, 1.144e-07, -0.454), (-6.618, -0.2534, -0.3863), (0.7733, -0.3287, -0.321), (-6.639, -0.4501, -0.09064), (0.7026, -0.4649, -6.597e-08), (-6.618, -0.3832, 0.2582), (0.6319, -0.3287, 0.321), (-6.566, -0.09178, 0.4557), (0.6026, 1.403e-07, 0.454), (-6.515, 0.2534, 0.3863), (0.6319, 0.3287, 0.321), (-6.369, 0.4591, 0.9027), (0.2734, 0.4649, 0.9298), (-6.228, 0.3246, 0.6051), (0.2734, 0.3287, 0.601), (-6.129, 1.64e-07, 0.4977), (0.2734, 1.144e-07, 0.4649), (-6.132, -0.3246, 0.6434), (0.2734, -0.3287, 0.601), (-6.233, -0.4591, 0.9568), (0.2734, -0.4649, 0.9298), (-6.374, -0.3246, 1.254), (0.2734, -0.3287, 1.258), (-6.473, 1.895e-07, 1.362), (0.2734, 1.403e-07, 1.395), (-6.471, 0.3246, 1.216), (0.2734, 0.3287, 1.258), (-6.566, 0.4111, 2.077), (0.7012, 0.4173, 1.919), (-6.566, 0.4442, 1.722), (0.7396, 0.2951, 1.587), (-6.566, 0.2171, 1.448), (0.6407, -5.516e-08, 1.415), (-6.566, -0.1372, 1.415), (0.4624, -0.2951, 1.503), (-6.566, -0.4111, 1.642), (0.3093, -0.4173, 1.8), (-6.566, -0.4442, 1.997), (0.2709, -0.2951, 2.132), (-6.566, -0.2171, 2.271), (0.3698, -3.195e-08, 2.304), (-6.566, 0.1372, 2.304), (0.5481, 0.2951, 2.216), (-6.297, 0.4649, 2.789), (0.8784, 0.4242, 2.718), (-6.338, 0.3287, 2.463), (0.8721, 0.2281, 2.422), (-6.355, 1.261e-07, 2.328), (0.7661, -0.1016, 2.34), (-6.338, -0.3287, 2.463), (0.6226, -0.3718, 2.522), (-6.297, -0.4649, 2.789), (0.5256, -0.4242, 2.86), (-6.256, -0.3287, 3.115), (0.5319, -0.2281, 3.157), (-6.24, 1.52e-07, 3.251), (0.6379, 0.1016, 3.238), (-6.256, 0.3287, 3.115), (0.7814, 0.3718, 3.057), (-6.238, 0.2946, 3.719), (4.194, 0.1983, 3.719), (-6.238, 0.1584, 3.39), (4.136, 0.07514, 3.39), (-6.238, -0.1703, 3.254), (3.995, -0.2222, 3.254), (-6.238, -0.499, 3.39), (3.855, -0.5195, 3.39), (-6.238, -0.6352, 3.719), (3.797, -0.6427, 3.719), (-6.238, -0.499, 4.048), (3.855, -0.5195, 4.048), (-6.238, -0.1703, 4.184), (3.995, -0.2222, 4.184), (-6.238, 0.1584, 4.048), (4.136, 0.07514, 4.048), (-6.566, 0.5743, 4.649), (3.609, 0.4116, 4.772), (-6.566, 0.4381, 4.32), (3.613, 0.4365, 4.417), (-6.566, 0.1094, 4.184), (3.58, 0.2057, 4.148), (-6.566, -0.2193, 4.32), (3.529, -0.1456, 4.123), (-6.566, -0.3555, 4.649), (3.491, -0.4116, 4.356), (-6.566, -0.2193, 4.978), (3.487, -0.4365, 4.711), (-6.566, 0.1094, 5.114), (3.52, -0.2057, 4.98), (-6.566, 0.4381, 4.978), (3.571, 0.1456, 5.005), (-6.566, 0.4649, 5.667), (3.215, 0.4649, 5.579), (-6.566, 0.3287, 5.338), (3.215, 0.3287, 5.25), (-6.566, 1.261e-07, 5.202), (3.215, -2.032e-08, 5.114), (-6.566, -0.3287, 5.338), (3.215, -0.3287, 5.25), (-6.566, -0.4649, 5.667), (3.215, -0.4649, 5.579), (-6.566, -0.3287, 5.996), (3.215, -0.3287, 5.907), (-6.566, 1.52e-07, 6.132), (3.215, 5.544e-09, 6.043), (-6.566, 0.3287, 5.996), (3.215, 0.3287, 5.907), (-6.493, -6.813, 0.09064), (3.785, -6.798, -1.201e-07), (-6.515, -6.88, -0.2582), (3.855, -6.934, -0.321), (-6.566, -7.171, -0.4557), (3.885, -7.263, -0.454), (-6.618, -7.516, -0.3863), (3.855, -7.591, -0.321), (-6.639, -7.713, -0.09064), (3.785, -7.728, -6.597e-08), (-6.618, -7.646, 0.2582), (3.714, -7.591, 0.321), (-6.566, -7.355, 0.4557), (3.685, -7.263, 0.454), (-6.515, -7.009, 0.3863), (3.714, -6.934, 0.321), (-6.369, -6.804, 0.9027), (3.356, -6.798, 0.9298), (-6.228, -6.938, 0.6051), (3.356, -6.934, 0.601), (-6.129, -7.263, 0.4977), (3.356, -7.263, 0.4649), (-6.132, -7.587, 0.6434), (3.356, -7.591, 0.601), (-6.233, -7.722, 0.9568), (3.356, -7.728, 0.9298), (-6.374, -7.587, 1.254), (3.356, -7.591, 1.258), (-6.473, -7.263, 1.362), (3.356, -7.263, 1.395), (-6.471, -6.938, 1.216), (3.356, -6.934, 1.258), (-6.566, -6.852, 2.077), (4.297, -6.845, 1.919), (-6.566, -6.819, 1.722), (4.336, -6.968, 1.587), (-6.566, -7.046, 1.448), (4.237, -7.263, 1.415), (-6.566, -7.4, 1.415), (4.058, -7.558, 1.503), (-6.566, -7.674, 1.642), (3.905, -7.68, 1.8), (-6.566, -7.707, 1.997), (3.867, -7.558, 2.132), (-6.566, -7.48, 2.271), (3.966, -7.263, 2.304), (-6.566, -7.126, 2.304), (4.144, -6.968, 2.216), (-6.526, 0.4774, 5.984), (-6.55, -7.436, 5.856), (4.354, 0.448, 6.301), (4.33, -7.465, 6.172), (3.954, 0.4423, 6.592), (3.577, 0.4501, 6.278), (3.177, 0.4444, 6.57), (2.8, 0.4522, 6.255), (2.399, 0.4465, 6.547), (2.023, 0.4543, 6.233), (1.622, 0.4486, 6.525), (1.245, 0.4564, 6.21), (0.845, 0.4507, 6.502), (0.4683, 0.4585, 6.188), (0.06788, 0.4528, 6.48), (-0.3089, 0.4606, 6.165), (-0.7093, 0.4549, 6.457), (-1.086, 0.4627, 6.142), (-1.486, 0.457, 6.434), (-1.863, 0.4648, 6.12), (-2.264, 0.4591, 6.412), (-2.64, 0.4669, 6.097), (-3.041, 0.4612, 6.389), (-3.418, 0.469, 6.075), (-3.818, 0.4633, 6.367), (-4.195, 0.4711, 6.052), (-4.595, 0.4654, 6.344), (-4.972, 0.4732, 6.03), (-5.372, 0.4675, 6.321), (-5.749, 0.4753, 6.007), (-6.149, 0.4696, 6.299), (-6.173, -7.443, 6.171), (-5.773, -7.438, 5.879), (-5.396, -7.446, 6.193), (-4.996, -7.44, 5.901), (-4.619, -7.448, 6.216), (-4.219, -7.442, 5.924), (-3.842, -7.45, 6.238), (-3.441, -7.444, 5.946), (-3.065, -7.452, 6.261), (-2.664, -7.446, 5.969), (-2.287, -7.454, 6.284), (-1.887, -7.448, 5.992), (-1.51, -7.456, 6.306), (-1.11, -7.45, 6.014), (-0.7331, -7.458, 6.329), (-0.3327, -7.452, 6.037), (0.04405, -7.46, 6.351), (0.4444, -7.455, 6.059), (0.8212, -7.462, 6.374), (1.222, -7.457, 6.082), (1.598, -7.464, 6.396), (1.999, -7.459, 6.105), (2.376, -7.467, 6.419), (2.776, -7.461, 6.127), (3.153, -7.469, 6.442), (3.553, -7.463, 6.15), (3.93, -7.471, 6.464), (0.8275, 0.1683, 2.518), (0.8322, 0.313, 2.737), (0.7493, -0.07496, 2.458), (0.6434, -0.2743, 2.592), (0.5719, -0.313, 2.842), (0.5765, -0.1683, 3.061), (0.6547, 0.07496, 3.121), (0.7606, 0.2743, 2.987), (0.6742, 0.2128, 1.663), (0.6465, 0.3009, 1.903), (0.6029, -1.063e-07, 1.539), (0.4744, -0.2128, 1.602), (0.3639, -0.3009, 1.817), (0.3363, -0.2128, 2.056), (0.4076, -8.953e-08, 2.18), (0.5361, 0.2128, 2.117), (0.293, 0.2486, 0.6812), (0.293, 0.3515, 0.9298), (0.293, 1.45e-07, 0.5783), (0.293, -0.2486, 0.6812), (0.293, -0.3515, 0.9298), (0.293, -0.2486, 1.178), (0.293, 1.646e-07, 1.281), (0.293, 0.2486, 1.178), (0.7489, 0.2153, -0.2102), (0.7026, 0.3045, -1.198e-07), (0.7681, 1.572e-07, -0.2973), (0.7489, -0.2153, -0.2102), (0.7026, -0.3045, -8.434e-08), (0.6563, -0.2153, 0.2102), (0.6371, 1.741e-07, 0.2973), (0.6563, 0.2153, 0.2102), (3.356, -7.004, 0.6708), (3.356, -6.897, 0.9298), (3.356, -7.263, 0.5635), (3.356, -7.522, 0.6708), (3.356, -7.629, 0.9298), (3.356, -7.522, 1.189), (3.356, -7.263, 1.296), (3.356, -7.004, 1.189), (4.098, -0.004468, 3.478), (4.14, 0.08571, 3.719), (3.995, -0.2222, 3.379), (3.893, -0.4399, 3.478), (3.85, -0.5301, 3.719), (3.893, -0.4399, 3.96), (3.995, -0.2222, 4.059), (4.098, -0.004468, 3.96), (3.594, 0.3079, 4.46), (3.592, 0.2904, 4.71), (3.571, 0.1451, 4.27), (3.535, -0.1027, 4.253), (3.508, -0.2904, 4.417), (3.506, -0.3079, 4.667), (3.529, -0.1451, 4.857), (3.565, 0.1027, 4.875)], [], [(0, 1, 3, 2), (2, 3, 5, 4), (4, 5, 7, 6), (6, 7, 9, 8), (8, 9, 11, 10), (10, 11, 13, 12), (15, 13, 248, 249), (12, 13, 15, 14), (14, 15, 1, 0), (0, 2, 4, 6, 8, 10, 12, 14), (16, 17, 19, 18), (18, 19, 21, 20), (20, 21, 23, 22), (22, 23, 25, 24), (24, 25, 27, 26), (26, 27, 29, 28), (21, 19, 234, 236), (28, 29, 31, 30), (30, 31, 17, 16), (16, 18, 20, 22, 24, 26, 28, 30), (32, 33, 35, 34), (34, 35, 37, 36), (36, 37, 39, 38), (38, 39, 41, 40), (40, 41, 43, 42), (42, 43, 45, 44), (37, 35, 226, 228), (44, 45, 47, 46), (46, 47, 33, 32), (32, 34, 36, 38, 40, 42, 44, 46), (48, 49, 51, 50), (50, 51, 53, 52), (52, 53, 55, 54), (54, 55, 57, 56), (56, 57, 59, 58), (58, 59, 61, 60), (59, 57, 222, 223), (60, 61, 63, 62), (62, 63, 49, 48), (48, 50, 52, 54, 56, 58, 60, 62), (64, 65, 67, 66), (66, 67, 69, 68), (68, 69, 71, 70), (70, 71, 73, 72), (72, 73, 75, 74), (74, 75, 77, 76), (65, 79, 265, 259), (76, 77, 79, 78), (78, 79, 65, 64), (64, 66, 68, 70, 72, 74, 76, 78), (80, 81, 83, 82), (82, 83, 85, 84), (84, 85, 87, 86), (86, 87, 89, 88), (88, 89, 91, 90), (90, 91, 93, 92), (87, 85, 268, 269), (92, 93, 95, 94), (94, 95, 81, 80), (80, 82, 84, 86, 88, 90, 92, 94), (96, 97, 99, 98), (98, 99, 101, 100), (100, 101, 103, 102), (102, 103, 105, 104), (104, 105, 107, 106), (106, 107, 109, 108), (99, 97, 111, 109, 107, 105, 103, 101), (108, 109, 111, 110), (110, 111, 97, 96), (96, 98, 100, 102, 104, 106, 108, 110), (112, 113, 115, 114), (114, 115, 117, 116), (116, 117, 119, 118), (118, 119, 121, 120), (120, 121, 123, 122), (122, 123, 125, 124), (124, 125, 127, 126), (126, 127, 113, 112), (112, 114, 116, 118, 120, 122, 124, 126), (128, 129, 131, 130), (130, 131, 133, 132), (132, 133, 135, 134), (134, 135, 137, 136), (136, 137, 139, 138), (138, 139, 141, 140), (137, 135, 253, 254), (140, 141, 143, 142), (142, 143, 129, 128), (128, 130, 132, 134, 136, 138, 140, 142), (144, 145, 147, 146), (146, 147, 149, 148), (148, 149, 151, 150), (150, 151, 153, 152), (152, 153, 155, 154), (154, 155, 157, 156), (156, 157, 159, 158), (158, 159, 145, 144), (144, 146, 148, 150, 152, 154, 156, 158), (164, 217, 163, 162), (160, 161, 191, 190), (190, 191, 192, 189), (189, 192, 193, 188), (188, 193, 194, 187), (187, 194, 195, 186), (186, 195, 196, 185), (185, 196, 197, 184), (184, 197, 198, 183), (183, 198, 199, 182), (182, 199, 200, 181), (181, 200, 201, 180), (180, 201, 202, 179), (179, 202, 203, 178), (178, 203, 204, 177), (177, 204, 205, 176), (176, 205, 206, 175), (175, 206, 207, 174), (174, 207, 208, 173), (173, 208, 209, 172), (172, 209, 210, 171), (171, 210, 211, 170), (170, 211, 212, 169), (169, 212, 213, 168), (168, 213, 214, 167), (167, 214, 215, 166), (166, 215, 216, 165), (165, 216, 217, 164), (218, 219, 225, 224, 223, 222, 221, 220), (49, 63, 225, 219), (51, 49, 219, 218), (55, 53, 220, 221), (61, 59, 223, 224), (57, 55, 221, 222), (63, 61, 224, 225), (53, 51, 218, 220), (226, 227, 233, 232, 231, 230, 229, 228), (43, 41, 230, 231), (33, 47, 233, 227), (35, 33, 227, 226), (39, 37, 228, 229), (45, 43, 231, 232), (41, 39, 229, 230), (47, 45, 232, 233), (234, 235, 241, 240, 239, 238, 237, 236), (27, 25, 238, 239), (17, 31, 241, 235), (19, 17, 235, 234), (23, 21, 236, 237), (29, 27, 239, 240), (25, 23, 237, 238), (31, 29, 240, 241), (242, 243, 249, 248, 247, 246, 245, 244), (5, 3, 242, 244), (11, 9, 246, 247), (1, 15, 249, 243), (3, 1, 243, 242), (7, 5, 244, 245), (13, 11, 247, 248), (9, 7, 245, 246), (250, 251, 257, 256, 255, 254, 253, 252), (143, 141, 256, 257), (133, 131, 250, 252), (139, 137, 254, 255), (129, 143, 257, 251), (131, 129, 251, 250), (135, 133, 252, 253), (141, 139, 255, 256), (258, 259, 265, 264, 263, 262, 261, 260), (67, 65, 259, 258), (71, 69, 260, 261), (77, 75, 263, 264), (73, 71, 261, 262), (79, 77, 264, 265), (69, 67, 258, 260), (75, 73, 262, 263), (266, 267, 273, 272, 271, 270, 269, 268), (93, 91, 271, 272), (89, 87, 269, 270), (95, 93, 272, 273), (85, 83, 266, 268), (91, 89, 270, 271), (81, 95, 273, 267), (83, 81, 267, 266)])
me_cylinder_001.polygons.foreach_set('material_index', [0, 0, 0, 0, 0, 0, 0, 0, 0, 0, 0, 0, 0, 0, 0, 0, 0, 0, 0, 0, 0, 0, 0, 0, 0, 0, 0, 0, 0, 0, 0, 0, 0, 0, 0, 0, 0, 0, 0, 0, 0, 0, 0, 0, 0, 0, 0, 0, 0, 0, 0, 0, 0, 0, 0, 0, 0, 0, 0, 0, 0, 0, 0, 0, 0, 0, 0, 0, 0, 0, 0, 0, 0, 0, 0, 0, 0, 0, 0, 0, 0, 0, 0, 0, 0, 0, 0, 0, 0, 0, 0, 0, 0, 0, 0, 0, 0, 0, 1, 1, 1, 1, 1, 1, 1, 1, 1, 1, 1, 1, 1, 1, 1, 1, 1, 1, 1, 1, 1, 1, 1, 1, 1, 1, 1, 1, 2, 0, 0, 0, 0, 0, 0, 0, 2, 0, 0, 0, 0, 0, 0, 0, 2, 0, 0, 0, 0, 0, 0, 0, 2, 0, 0, 0, 0, 0, 0, 0, 2, 0, 0, 0, 0, 0, 0, 0, 2, 0, 0, 0, 0, 0, 0, 0, 2, 0, 0, 0, 0, 0, 0, 0])
_uv = me_cylinder_001.uv_layers.new(name='UVMap')
_uv.uv.foreach_set('vector', [0.0, 0.0, 0.0, 0.0, 0.0, 0.0, 0.0, 0.0, 0.0, 0.0, 0.0, 0.0, 0.0, 0.0, 0.0, 0.0, 0.0, 0.0, 0.0, 0.0, 0.0, 0.0, 0.0, 0.0, 0.0, 0.0, 0.0, 0.0, 0.0, 0.0, 0.0, 0.0, 0.0, 0.0, 0.0, 0.0, 0.0, 0.0, 0.0, 0.0, 0.0, 0.0, 0.0, 0.0, 0.0, 0.0, 0.0, 0.0, 0.0, 0.0, 0.0, 0.0, 0.0, 0.0, 0.0, 0.0, 0.0, 0.0, 0.0, 0.0, 0.0, 0.0, 0.0, 0.0, 0.0, 0.0, 0.0, 0.0, 0.0, 0.0, 0.0, 0.0, 0.0, 0.0, 0.0, 0.0, 0.0, 0.0, 0.0, 0.0, 0.0, 0.0, 0.0, 0.0, 0.0, 0.0, 0.0, 0.0, 0.0, 0.0, 0.0, 0.0, 0.0, 0.0, 0.0, 0.0, 0.0, 0.0, 0.0, 0.0, 0.0, 0.0, 0.0, 0.0, 0.0, 0.0, 0.0, 0.0, 0.0, 0.0, 0.0, 0.0, 0.0, 0.0, 0.0, 0.0, 0.0, 0.0, 0.0, 0.0, 0.0, 0.0, 0.0, 0.0, 0.0, 0.0, 0.0, 0.0, 0.0, 0.0, 0.0, 0.0, 0.0, 0.0, 0.0, 0.0, 0.0, 0.0, 0.0, 0.0, 0.0, 0.0, 0.0, 0.0, 0.0, 0.0, 0.0, 0.0, 0.0, 0.0, 0.0, 0.0, 0.0, 0.0, 0.0, 0.0, 0.0, 0.0, 0.0, 0.0, 0.0, 0.0, 0.0, 0.0, 0.0, 0.0, 0.0, 0.0, 0.0, 0.0, 0.0, 0.0, 0.0, 0.0, 0.0, 0.0, 0.0, 0.0, 0.0, 0.0, 0.0, 0.0, 0.0, 0.0, 0.0, 0.0, 0.0, 0.0, 0.0, 0.0, 0.0, 0.0, 0.0, 0.0, 0.0, 0.0, 0.0, 0.0, 0.0, 0.0, 0.0, 0.0, 0.0, 0.0, 0.0, 0.0, 0.0, 0.0, 0.0, 0.0, 0.0, 0.0, 0.0, 0.0, 0.0, 0.0, 0.0, 0.0, 0.0, 0.0, 0.0, 0.0, 0.0, 0.0, 0.0, 0.0, 0.0, 0.0, 0.0, 0.0, 0.0, 0.0, 0.0, 0.0, 0.0, 0.0, 0.0, 0.0, 0.0, 0.0, 0.0, 0.0, 0.0, 0.0, 0.0, 0.0, 0.0, 0.0, 0.0, 0.0, 0.0, 0.0, 0.0, 0.0, 0.0, 0.0, 0.0, 0.0, 0.0, 0.0, 0.0, 0.0, 0.0, 0.0, 0.0, 0.0, 0.0, 0.0, 0.0, 0.0, 0.0, 0.0, 0.0, 0.0, 0.0, 0.0, 0.0, 0.0, 0.0, 0.0, 0.0, 0.0, 0.0, 0.0, 0.0, 0.0, 0.0, 0.0, 0.0, 0.0, 0.0, 0.0, 0.0, 0.0, 0.0, 0.0, 0.0, 0.0, 0.0, 0.0, 0.0, 0.0, 0.0, 0.0, 0.0, 0.0, 0.0, 0.0, 0.0, 0.0, 0.0, 0.0, 0.0, 0.0, 0.0, 0.0, 0.0, 0.0, 0.0, 0.0, 0.0, 0.0, 0.0, 0.0, 0.0, 0.0, 0.0, 0.0, 0.0, 0.0, 0.0, 0.0, 0.0, 0.0, 0.0, 0.0, 0.0, 0.0, 0.0, 0.0, 0.0, 0.0, 0.0, 0.0, 0.0, 0.0, 0.0, 0.0, 0.0, 0.0, 0.0, 0.0, 0.0, 0.0, 0.0, 0.0, 0.0, 0.0, 0.0, 0.0, 0.0, 0.0, 0.0, 0.0, 0.0, 0.0, 0.0, 0.0, 0.0, 0.0, 0.0, 0.0, 0.0, 0.0, 0.0, 0.0, 0.0, 0.0, 0.0, 0.0, 0.0, 0.0, 0.0, 0.0, 0.0, 0.0, 0.0, 0.0, 0.0, 0.0, 0.0, 0.0, 0.0, 0.0, 0.0, 0.0, 0.0, 0.0, 0.0, 0.0, 0.0, 0.0, 0.0, 0.0, 0.0, 0.0, 0.0, 0.0, 0.0, 0.0, 0.0, 0.0, 0.0, 0.0, 0.0, 0.0, 0.0, 0.0, 0.0, 0.0, 0.0, 0.0, 0.0, 0.0, 0.0, 0.0, 0.0, 0.0, 0.0, 0.0, 0.0, 0.0, 0.0, 0.0, 0.0, 0.0, 0.0, 0.0, 0.0, 0.0, 0.0, 0.0, 0.0, 0.0, 0.0, 0.0, 0.0, 0.0, 0.0, 0.0, 0.0, 0.0, 0.0, 0.0, 0.0, 0.0, 0.0, 0.0, 0.0, 0.0, 0.0, 0.0, 0.0, 0.0, 0.0, 0.0, 0.0, 0.0, 0.0, 0.0, 0.0, 0.0, 0.0, 0.0, 0.0, 0.0, 0.0, 0.0, 0.0, 0.0, 0.0, 0.0, 0.0, 0.0, 0.0, 0.0, 0.0, 0.0, 0.0, 0.0, 0.0, 0.0, 0.0, 0.0, 0.0, 0.0, 0.0, 0.0, 0.0, 0.0, 0.0, 0.0, 0.0, 0.0, 0.0, 0.0, 0.0, 0.0, 0.0, 0.0, 0.0, 0.0, 0.0, 0.0, 0.0, 0.0, 0.0, 0.0, 0.0, 0.0, 0.0, 0.0, 0.0, 0.0, 0.0, 0.0, 0.0, 0.0, 0.0, 0.0, 0.0, 0.0, 0.0, 0.0, 0.0, 0.0, 0.0, 0.0, 0.0, 0.0, 0.0, 0.0, 0.0, 0.0, 0.0, 0.0, 0.0, 0.0, 0.0, 0.0, 0.0, 0.0, 0.0, 0.0, 0.0, 0.0, 0.0, 0.0, 0.0, 0.0, 0.0, 0.0, 0.0, 0.0, 0.0, 0.0, 0.0, 0.0, 0.0, 0.0, 0.0, 0.0, 0.0, 0.0, 0.0, 0.0, 0.0, 0.0, 0.0, 0.0, 0.0, 0.0, 0.0, 0.0, 0.0, 0.0, 0.0, 0.0, 0.0, 0.0, 0.0, 0.0, 0.0, 0.0, 0.0, 0.0, 0.0, 0.0, 0.0, 0.0, 0.0, 0.0, 0.0, 0.0, 0.0, 0.0, 0.0, 0.0, 0.0, 0.0, 0.0, 0.0, 0.0, 0.0, 0.0, 0.0, 0.0, 0.0, 0.0, 0.0, 0.0, 0.0, 0.0, 0.0, 0.0, 0.0, 0.0, 0.0, 0.0, 0.0, 0.0, 0.0, 0.0, 0.0, 0.0, 0.0, 0.0, 0.0, 0.0, 0.0, 0.0, 0.0, 0.0, 0.0, 0.0, 0.0, 0.0, 0.0, 0.0, 0.0, 0.0, 0.0, 0.0, 0.0, 0.0, 0.0, 0.0, 0.0, 0.0, 0.0, 0.0, 0.0, 0.0, 0.0, 0.0, 0.0, 0.0, 0.0, 0.0, 0.0, 0.0, 0.0, 0.0, 0.0, 0.0, 0.0, 0.0, 0.0, 0.0, 0.0, 0.0, 0.0, 0.0, 0.0, 0.0, 0.0, 0.0, 0.0, 0.0, 0.0, 0.0, 0.0, 0.0, 0.0, 0.0, 0.0, 0.0, 0.0, 0.0, 0.0, 0.0, 0.0, 0.0, 0.0, 0.0, 0.0, 0.0, 0.0, 0.0, 0.0, 0.0, 0.0, 0.0, 0.0, 0.0, 0.0, 0.0, 0.0, 0.0, 0.0, 0.0, 0.0, 0.0, 0.0, 0.0, 0.0, 0.0, 0.0, 0.0, 0.0, 0.0, 0.0, 0.0, 0.0, 0.0, 0.0, 0.0, 0.0, 0.0, 0.0, 0.0, 0.0, 0.0, 0.0, 0.0, 0.0, 0.0, 0.0, 0.0, 0.0, 0.0, 0.0, 0.0, 0.0, 0.0, 0.0, 0.0, 0.0, 0.0, 0.0, 0.0, 0.0, 0.0, 0.0, 0.0, 0.0, 0.0, 0.0, 0.0, 0.0, 0.0, 0.0, 0.0, 0.0, 0.0, 0.0, 0.0, 0.0, 0.0, 0.0, 0.0, 0.0, 0.0, 0.0, 0.0, 0.0, 0.0, 0.0, 0.0, 0.0, 0.0, 0.0, 0.0, 0.0, 0.0, 0.0, 0.0, 0.0, 0.0, 0.0, 0.0, 0.0, 0.0, 0.0, 0.0, 0.0, 0.0, 0.0, 0.0, 0.0, 0.0, 0.0, 0.0, 0.0, 0.0, 0.0, 0.0, 0.0, 0.0, 0.0, 0.0, 0.0, 0.0, 0.0, 0.0, 0.0, 0.0, 0.0, 0.0, 0.0, 0.0, 0.0, 0.0, 0.0, 0.0, 0.0, 0.0, 0.0, 0.0, 0.0, 0.0, 0.0, 0.0, 0.0, 0.0, 0.0, 0.0, 0.0, 0.0, 0.0, 0.0, 0.0, 0.0, 0.0, 0.0, 0.0, 0.0, 0.0, 0.0, 0.0, 0.0, 0.0, 0.0, 0.0, 0.0, 0.0, 0.0, 0.0, 0.0, 0.0, 0.0, 0.0, 0.0, 0.9643, 1.0, 0.9643, 1.0, 1.0, 0.0, 1.0, 0.0, 0.0, 1.0, 0.0, 1.0, 0.03571, 0.0, 0.03571, 0.0, 0.03571, 1.0, 0.03571, 1.0, 0.07143, 0.0, 0.07143, 0.0, 0.07143, 1.0, 0.07143, 1.0, 0.1071, 0.0, 0.1071, 0.0, 0.1071, 1.0, 0.1071, 1.0, 0.1429, 0.0, 0.1429, 0.0, 0.1429, 1.0, 0.1429, 1.0, 0.1786, 0.0, 0.1786, 0.0, 0.1786, 1.0, 0.1786, 1.0, 0.2143, 0.0, 0.2143, 0.0, 0.2143, 1.0, 0.2143, 1.0, 0.25, 0.0, 0.25, 0.0, 0.25, 1.0, 0.25, 1.0, 0.2857, 0.0, 0.2857, 0.0, 0.2857, 1.0, 0.2857, 1.0, 0.3214, 0.0, 0.3214, 0.0, 0.3214, 1.0, 0.3214, 1.0, 0.3571, 0.0, 0.3571, 0.0, 0.3571, 1.0, 0.3571, 1.0, 0.3929, 0.0, 0.3929, 0.0, 0.3929, 1.0, 0.3929, 1.0, 0.4286, 0.0, 0.4286, 0.0, 0.4286, 1.0, 0.4286, 1.0, 0.4643, 0.0, 0.4643, 0.0, 0.4643, 1.0, 0.4643, 1.0, 0.5, 0.0, 0.5, 0.0, 0.5, 1.0, 0.5, 1.0, 0.5357, 0.0, 0.5357, 0.0, 0.5357, 1.0, 0.5357, 1.0, 0.5714, 0.0, 0.5714, 0.0, 0.5714, 1.0, 0.5714, 1.0, 0.6071, 0.0, 0.6071, 0.0, 0.6071, 1.0, 0.6071, 1.0, 0.6429, 0.0, 0.6429, 0.0, 0.6429, 1.0, 0.6429, 1.0, 0.6786, 0.0, 0.6786, 0.0, 0.6786, 1.0, 0.6786, 1.0, 0.7143, 0.0, 0.7143, 0.0, 0.7143, 1.0, 0.7143, 1.0, 0.75, 0.0, 0.75, 0.0, 0.75, 1.0, 0.75, 1.0, 0.7857, 0.0, 0.7857, 0.0, 0.7857, 1.0, 0.7857, 1.0, 0.8214, 0.0, 0.8214, 0.0, 0.8214, 1.0, 0.8214, 1.0, 0.8571, 0.0, 0.8571, 0.0, 0.8571, 1.0, 0.8571, 1.0, 0.8929, 0.0, 0.8929, 0.0, 0.8929, 1.0, 0.8929, 1.0, 0.9286, 0.0, 0.9286, 0.0, 0.9286, 1.0, 0.9286, 1.0, 0.9643, 0.0, 0.9643, 0.5, 1.0, 0.8536, 0.8536, 1.0, 0.5, 0.8536, 0.1464, 0.5, 0.0, 0.1464, 0.1464, 0.0, 0.5, 0.1464, 0.8536, 0.0, 0.0, 0.0, 0.0, 0.0, 0.0, 0.0, 0.0, 0.0, 0.0, 0.0, 0.0, 0.0, 0.0, 0.0, 0.0, 0.0, 0.0, 0.0, 0.0, 0.0, 0.0, 0.0, 0.0, 0.0, 0.0, 0.0, 0.0, 0.0, 0.0, 0.0, 0.0, 0.0, 0.0, 0.0, 0.0, 0.0, 0.0, 0.0, 0.0, 0.0, 0.0, 0.0, 0.0, 0.0, 0.0, 0.0, 0.0, 0.0, 0.0, 0.0, 0.0, 0.0, 0.0, 0.0, 0.0, 0.5, 1.0, 0.8536, 0.8536, 1.0, 0.5, 0.8536, 0.1464, 0.5, 0.0, 0.1464, 0.1464, 0.0, 0.5, 0.1464, 0.8536, 0.0, 0.0, 0.0, 0.0, 0.0, 0.0, 0.0, 0.0, 0.0, 0.0, 0.0, 0.0, 0.0, 0.0, 0.0, 0.0, 0.0, 0.0, 0.0, 0.0, 0.0, 0.0, 0.0, 0.0, 0.0, 0.0, 0.0, 0.0, 0.0, 0.0, 0.0, 0.0, 0.0, 0.0, 0.0, 0.0, 0.0, 0.0, 0.0, 0.0, 0.0, 0.0, 0.0, 0.0, 0.0, 0.0, 0.0, 0.0, 0.0, 0.0, 0.0, 0.0, 0.0, 0.0, 0.0, 0.0, 0.0, 0.0, 0.0, 0.0, 0.0, 0.0, 0.0, 0.0, 0.0, 0.0, 0.0, 0.0, 0.0, 0.0, 0.0, 0.0, 0.0, 0.0, 0.0, 0.0, 0.0, 0.0, 0.0, 0.0, 0.0, 0.0, 0.0, 0.0, 0.0, 0.0, 0.0, 0.0, 0.0, 0.0, 0.0, 0.0, 0.0, 0.0, 0.0, 0.0, 0.0, 0.0, 0.0, 0.0, 0.0, 0.0, 0.0, 0.0, 0.0, 0.0, 0.0, 0.0, 0.0, 0.0, 0.0, 0.0, 0.0, 0.0, 0.0, 0.0, 0.0, 0.0, 0.0, 0.0, 0.0, 0.0, 0.0, 0.0, 0.0, 0.0, 0.0, 0.0, 0.0, 0.0, 0.0, 0.0, 0.0, 0.0, 0.0, 0.0, 0.0, 0.0, 0.0, 0.0, 0.0, 0.0, 0.0, 0.0, 0.0, 0.0, 0.0, 0.0, 0.0, 0.0, 0.0, 0.0, 0.0, 0.0, 0.0, 0.0, 0.0, 0.0, 0.0, 0.0, 0.0, 0.0, 0.0, 0.0, 0.0, 0.0, 0.0, 0.0, 0.0, 0.0, 0.0, 0.0, 0.0, 0.0, 0.0, 0.0, 0.0, 0.0, 0.0, 0.0, 0.0, 0.0, 0.0, 0.0, 0.0, 0.0, 0.0, 0.0, 0.0, 0.0, 0.0, 0.0, 0.0, 0.0, 0.0, 0.0, 0.0, 0.0, 0.0, 0.0, 0.0, 0.0, 0.0, 0.0, 0.0, 0.0, 0.0, 0.0, 0.0, 0.0, 0.0, 0.0, 0.0, 0.0, 0.0, 0.0, 0.0, 0.0, 0.0, 0.0, 0.0, 0.0, 0.0, 0.0, 0.0, 0.0, 0.0, 0.0, 0.0, 0.0, 0.0, 0.0, 0.0, 0.0, 0.0, 0.0, 0.0, 0.0, 0.0, 0.0, 0.0, 0.0, 0.0, 0.0, 0.0, 0.0, 0.0, 0.0, 0.0, 0.0, 0.0, 0.0, 0.0, 0.0, 0.0, 0.0, 0.0, 0.0, 0.0, 0.0, 0.0, 0.0, 0.0, 0.0, 0.0, 0.0, 0.0, 0.0, 0.0, 0.0, 0.0, 0.0, 0.0, 0.0, 0.0, 0.0, 0.0, 0.0, 0.0, 0.0, 0.0, 0.0, 0.0, 0.0, 0.0, 0.0, 0.0, 0.0, 0.0, 0.0, 0.0, 0.0, 0.0, 0.0, 0.0, 0.0, 0.0, 0.0, 0.0, 0.0, 0.0, 0.0, 0.0, 0.0, 0.0, 0.0, 0.0, 0.0, 0.0, 0.0, 0.0, 0.0, 0.0, 0.0, 0.0, 0.0, 0.0, 0.0, 0.0, 0.0, 0.0, 0.0, 0.0, 0.0, 0.0, 0.0, 0.0, 0.0, 0.0, 0.0, 0.0, 0.0, 0.0, 0.0, 0.0, 0.0, 0.0, 0.0, 0.0, 0.0, 0.0, 0.0, 0.0, 0.0, 0.0, 0.0, 0.0, 0.0, 0.0, 0.0, 0.0, 0.0, 0.0, 0.0, 0.0, 0.0, 0.0, 0.0, 0.0, 0.0, 0.0, 0.0, 0.0, 0.0, 0.0, 0.0, 0.0, 0.0, 0.0, 0.0, 0.0, 0.0, 0.0, 0.0, 0.0, 0.0, 0.0, 0.0, 0.0, 0.0, 0.0, 0.0, 0.0, 0.0, 0.0, 0.0, 0.0, 0.0, 0.0, 0.0, 0.0, 0.0, 0.0, 0.0, 0.0, 0.0, 0.0, 0.0, 0.0, 0.0, 0.0, 0.0, 0.0, 0.0, 0.0, 0.0, 0.0, 0.0, 0.0, 0.0, 0.0, 0.0, 0.0, 0.0, 0.0, 0.0])
me_cylinder_001.materials.append(mat_wood)
me_cylinder_001.materials.append(mat_roof)
me_cylinder_001.materials.append(mat_trunk)
me_cylinder_001.use_remesh_preserve_volume = False
me_cylinder_001.use_remesh_preserve_attributes = False
me_cylinder_001.use_mirror_vertex_groups = False
me_cylinder_001.update()
me_cylinder_002 = bpy.data.meshes.new('Cylinder.002')
me_cylinder_002.from_pydata([(-3.143, 0.4501, 0.09064), (3.785, 0.4649, -1.201e-07), (-3.164, 0.3832, -0.2582), (3.855, 0.3287, -0.321), (-3.215, 0.09178, -0.4557), (3.885, -2.032e-08, -0.454), (-3.267, -0.2534, -0.3863), (3.855, -0.3287, -0.321), (-3.288, -0.4501, -0.09064), (3.785, -0.4649, -6.597e-08), (-3.267, -0.3832, 0.2582), (3.714, -0.3287, 0.321), (-3.215, -0.09178, 0.4557), (3.685, 5.544e-09, 0.454), (-3.164, 0.2534, 0.3863), (3.714, 0.3287, 0.321), (-3.018, 0.4591, 0.9027), (3.356, 0.4649, 0.9298), (-2.877, 0.3246, 0.6051), (3.356, 0.3287, 0.601), (-2.779, 1.752e-08, 0.4977), (3.356, -2.032e-08, 0.4649), (-2.781, -0.3246, 0.6434), (3.356, -0.3287, 0.601), (-2.882, -0.4591, 0.9568), (3.356, -0.4649, 0.9298), (-3.024, -0.3246, 1.254), (3.356, -0.3287, 1.258), (-3.122, 4.306e-08, 1.362), (3.356, 5.544e-09, 1.395), (-3.12, 0.3246, 1.216), (3.356, 0.3287, 1.258), (-3.215, 0.4111, 2.077), (3.498, 0.4244, 1.919), (-3.215, 0.4442, 1.722), (3.615, 0.3714, 1.587), (-3.215, 0.2171, 1.448), (3.769, 0.1009, 1.415), (-3.215, -0.1372, 1.415), (3.87, -0.2288, 1.503), (-3.215, -0.4111, 1.642), (3.859, -0.4244, 1.8), (-3.215, -0.4442, 1.997), (3.742, -0.3714, 2.132), (-3.215, -0.2171, 2.271), (3.588, -0.1009, 2.304), (-3.215, 0.1372, 2.304), (3.487, 0.2288, 2.216), (-2.946, 0.4649, 2.789), (3.505, 0.4521, 2.681), (-2.987, 0.3287, 2.463), (3.505, 0.2431, 2.393), (-3.004, -2.032e-08, 2.328), (3.505, -0.1083, 2.337), (-2.987, -0.3287, 2.463), (3.505, -0.3962, 2.546), (-2.946, -0.4649, 2.789), (3.505, -0.4521, 2.898), (-2.906, -0.3287, 3.115), (3.505, -0.2431, 3.186), (-2.889, 5.544e-09, 3.251), (3.505, 0.1083, 3.241), (-2.906, 0.3287, 3.115), (3.505, 0.3962, 3.032), (-2.887, 0.2946, 3.719), (3.047, 0.4616, 3.719), (-2.887, 0.1584, 3.39), (3.031, 0.3264, 3.39), (-2.887, -0.1703, 3.254), (2.993, 8.006e-09, 3.254), (-2.887, -0.499, 3.39), (2.954, -0.3264, 3.39), (-2.887, -0.6352, 3.719), (2.938, -0.4616, 3.719), (-2.887, -0.499, 4.048), (2.954, -0.3264, 4.048), (-2.887, -0.1703, 4.184), (2.993, 5.505e-09, 4.184), (-2.887, 0.1584, 4.048), (3.031, 0.3264, 4.048), (-3.074, 0.5523, 4.649), (3.215, 0.4649, 4.649), (-3.233, 0.4601, 4.344), (3.215, 0.3287, 4.32), (-3.382, 0.1624, 4.218), (3.215, -2.032e-08, 4.184), (-3.433, -0.1663, 4.344), (3.215, -0.3287, 4.32), (-3.357, -0.3335, 4.649), (3.215, -0.4649, 4.649), (-3.198, -0.2413, 4.954), (3.215, -0.3287, 4.978), (-3.049, 0.05638, 5.08), (3.215, 5.544e-09, 5.114), (-2.998, 0.3851, 4.954), (3.215, 0.3287, 4.978), (-3.369, 0.4387, 5.667), (3.711, 0.4284, 5.398), (-3.324, 0.3102, 5.338), (3.711, 0.1754, 5.148), (-3.215, 5.978e-08, 5.202), (3.711, -0.1804, 5.15), (-3.107, -0.3102, 5.338), (3.711, -0.4305, 5.403), (-3.062, -0.4387, 5.667), (3.711, -0.4284, 5.759), (-3.107, -0.3102, 5.996), (3.711, -0.1754, 6.009), (-3.215, 8.418e-08, 6.132), (3.711, 0.1804, 6.007), (-3.324, 0.3102, 5.996), (3.711, 0.4305, 5.754), (3.711, 0.131, 5.257), (3.711, 0.3201, 5.444), (3.711, -0.1348, 5.259), (3.711, -0.3217, 5.448), (3.711, -0.3201, 5.713), (3.711, -0.131, 5.9), (3.711, 0.1348, 5.899), (3.711, 0.3217, 5.71), (3.215, 0.2549, 4.394), (3.215, 0.3605, 4.649), (3.215, -1.576e-08, 4.288), (3.215, -0.2549, 4.394), (3.215, -0.3605, 4.649), (3.215, -0.2549, 4.904), (3.215, 4.298e-09, 5.009), (3.215, 0.2549, 4.904), (3.024, 0.2632, 3.454), (3.037, 0.3722, 3.719), (2.993, 6.455e-09, 3.344), (2.961, -0.2632, 3.454), (2.948, -0.3722, 3.719), (2.961, -0.2632, 3.984), (2.993, 4.438e-09, 4.094), (3.024, 0.2632, 3.984), (3.505, 0.1951, 2.471), (3.505, 0.3628, 2.702), (3.505, -0.0869, 2.426), (3.505, -0.318, 2.594), (3.505, -0.3628, 2.876), (3.505, -0.1951, 3.107), (3.505, 0.0869, 3.152), (3.505, 0.318, 2.984), (3.356, 0.2783, 0.6514), (3.356, 0.3936, 0.9298), (3.356, -1.721e-08, 0.5361), (3.356, -0.2783, 0.6514), (3.356, -0.3936, 0.9298), (3.356, -0.2783, 1.208), (3.356, 4.694e-09, 1.323), (3.356, 0.2783, 1.208), (-2.887, 0.1996, 3.719), (-2.887, 0.09126, 3.457), (-2.887, -0.1703, 3.349), (-2.887, -0.4319, 3.457), (-2.887, -0.5403, 3.719), (-2.887, -0.4319, 3.981), (-2.887, -0.1703, 4.089), (-2.887, 0.09126, 3.981), (-2.946, 0.3676, 2.789), (-2.979, 0.2599, 2.531), (-2.992, -1.607e-08, 2.425), (-2.979, -0.2599, 2.531), (-2.946, -0.3676, 2.789), (-2.914, -0.2599, 3.047), (-2.901, 4.383e-09, 3.154), (-2.914, 0.2599, 3.047)], [], [(0, 1, 3, 2), (2, 3, 5, 4), (4, 5, 7, 6), (6, 7, 9, 8), (8, 9, 11, 10), (10, 11, 13, 12), (3, 1, 15, 13, 11, 9, 7, 5), (12, 13, 15, 14), (14, 15, 1, 0), (0, 2, 4, 6, 8, 10, 12, 14), (16, 17, 19, 18), (18, 19, 21, 20), (20, 21, 23, 22), (22, 23, 25, 24), (24, 25, 27, 26), (26, 27, 29, 28), (25, 23, 147, 148), (28, 29, 31, 30), (30, 31, 17, 16), (16, 18, 20, 22, 24, 26, 28, 30), (32, 33, 35, 34), (34, 35, 37, 36), (36, 37, 39, 38), (38, 39, 41, 40), (40, 41, 43, 42), (42, 43, 45, 44), (35, 33, 47, 45, 43, 41, 39, 37), (44, 45, 47, 46), (46, 47, 33, 32), (32, 34, 36, 38, 40, 42, 44, 46), (48, 49, 51, 50), (50, 51, 53, 52), (52, 53, 55, 54), (54, 55, 57, 56), (56, 57, 59, 58), (58, 59, 61, 60), (63, 61, 142, 143), (60, 61, 63, 62), (62, 63, 49, 48), (52, 54, 163, 162), (64, 65, 67, 66), (66, 67, 69, 68), (68, 69, 71, 70), (70, 71, 73, 72), (72, 73, 75, 74), (74, 75, 77, 76), (69, 67, 128, 130), (76, 77, 79, 78), (78, 79, 65, 64), (68, 70, 155, 154), (80, 81, 83, 82), (82, 83, 85, 84), (84, 85, 87, 86), (86, 87, 89, 88), (88, 89, 91, 90), (90, 91, 93, 92), (89, 87, 123, 124), (92, 93, 95, 94), (94, 95, 81, 80), (80, 82, 84, 86, 88, 90, 92, 94), (96, 97, 99, 98), (98, 99, 101, 100), (100, 101, 103, 102), (102, 103, 105, 104), (104, 105, 107, 106), (106, 107, 109, 108), (111, 109, 118, 119), (108, 109, 111, 110), (110, 111, 97, 96), (96, 98, 100, 102, 104, 106, 108, 110), (112, 113, 119, 118, 117, 116, 115, 114), (101, 99, 112, 114), (107, 105, 116, 117), (97, 111, 119, 113), (99, 97, 113, 112), (103, 101, 114, 115), (109, 107, 117, 118), (105, 103, 115, 116), (120, 121, 127, 126, 125, 124, 123, 122), (95, 93, 126, 127), (85, 83, 120, 122), (91, 89, 124, 125), (81, 95, 127, 121), (83, 81, 121, 120), (87, 85, 122, 123), (93, 91, 125, 126), (128, 129, 135, 134, 133, 132, 131, 130), (75, 73, 132, 133), (65, 79, 135, 129), (67, 65, 129, 128), (71, 69, 130, 131), (77, 75, 133, 134), (73, 71, 131, 132), (79, 77, 134, 135), (136, 137, 143, 142, 141, 140, 139, 138), (53, 51, 136, 138), (59, 57, 140, 141), (49, 63, 143, 137), (51, 49, 137, 136), (55, 53, 138, 139), (61, 59, 141, 142), (57, 55, 139, 140), (144, 145, 151, 150, 149, 148, 147, 146), (31, 29, 150, 151), (21, 19, 144, 146), (27, 25, 148, 149), (17, 31, 151, 145), (19, 17, 145, 144), (23, 21, 146, 147), (29, 27, 149, 150), (152, 153, 154, 155, 156, 157, 158, 159), (74, 76, 158, 157), (70, 72, 156, 155), (76, 78, 159, 158), (66, 68, 154, 153), (72, 74, 157, 156), (78, 64, 152, 159), (64, 66, 153, 152), (160, 161, 162, 163, 164, 165, 166, 167), (58, 60, 166, 165), (54, 56, 164, 163), (60, 62, 167, 166), (50, 52, 162, 161), (56, 58, 165, 164), (62, 48, 160, 167), (48, 50, 161, 160)])
me_cylinder_002.polygons.foreach_set('material_index', [0, 0, 0, 0, 0, 0, 0, 0, 0, 0, 0, 0, 0, 0, 0, 0, 0, 0, 0, 0, 0, 0, 0, 0, 0, 0, 0, 0, 0, 0, 0, 0, 0, 0, 0, 0, 0, 0, 0, 0, 0, 0, 0, 0, 0, 0, 0, 0, 0, 0, 0, 0, 0, 0, 0, 0, 0, 0, 0, 0, 0, 0, 0, 0, 0, 0, 0, 0, 0, 0, 1, 0, 0, 0, 0, 0, 0, 0, 1, 0, 0, 0, 0, 0, 0, 0, 1, 0, 0, 0, 0, 0, 0, 0, 1, 0, 0, 0, 0, 0, 0, 0, 1, 0, 0, 0, 0, 0, 0, 0, 1, 0, 0, 0, 0, 0, 0, 0, 1, 0, 0, 0, 0, 0, 0, 0])
me_cylinder_002.materials.append(mat_wood_2)
me_cylinder_002.materials.append(mat_trunk_2)
me_cylinder_002.use_remesh_preserve_volume = False
me_cylinder_002.use_remesh_preserve_attributes = False
me_cylinder_002.use_mirror_vertex_groups = False
me_cylinder_002.update()

# ---- objects
ob_cube = bpy.data.objects.new('Cube', me_cube)
ob_cylinder = bpy.data.objects.new('Cylinder', me_cylinder)
ob_cylinder_001 = bpy.data.objects.new('Cylinder.001', me_cylinder_001)
ob_cylinder_002 = bpy.data.objects.new('Cylinder.002', me_cylinder_002)

# ---- transforms, parenting, visibility, modifiers, constraints
ob_cube.location = (0.0, -0.1562, 6.602)
ob_cube.lineart.crease_threshold = 0.0
ob_cylinder.location = (0.0, 0.0, 0.0)
ob_cylinder.lineart.crease_threshold = 0.0
_vg = ob_cylinder.vertex_groups.new(name='Trunk')
ob_cylinder_001.location = (-3.497, -3.946, 0.0)
ob_cylinder_001.rotation_euler = (0.0, -0.0, 1.571)
ob_cylinder_001.lineart.crease_threshold = 0.0
_vg = ob_cylinder_001.vertex_groups.new(name='Trunk')
ob_cylinder_002.location = (0.0, -10.11, 0.0)
ob_cylinder_002.lineart.crease_threshold = 0.0
_vg = ob_cylinder_002.vertex_groups.new(name='Trunk')

# ---- collection membership
scene.collection.objects.link(ob_cube)
col_collection_1.objects.link(ob_cylinder)
col_collection_1.objects.link(ob_cylinder_001)
col_collection_1.objects.link(ob_cylinder_002)

# ---- scene / render settings (as saved in the file)
scene.frame_start = 1; scene.frame_end = 250; scene.frame_set(1)
scene.render.engine = 'BLENDER_EEVEE_NEXT'
scene.render.resolution_percentage = 50
scene.render.dither_intensity = 0.0
scene.cycles.use_denoising = False
scene.cycles.samples = 128
scene.cycles.sampling_pattern = 'TABULATED_SOBOL'
scene.cycles.light_sampling_threshold = 0.0
scene.cycles.use_adaptive_sampling = False
scene.cycles.use_light_tree = False
scene.cycles.blur_glossy = 0.0
scene.cycles.sample_clamp_indirect = 0.0
scene.view_settings.view_transform = 'Standard'
bpy.context.view_layer.update()

# ---- added for rendering (the .blend has no active camera and no usable light): camera, sun
cam_auto = bpy.data.cameras.new('AutoCamera')
cam_auto.lens = 50.0
cam_auto.sensor_width = 36.0
cam_auto.clip_end = 1000.0
ob_auto_camera = bpy.data.objects.new('AutoCamera', cam_auto)
scene.collection.objects.link(ob_auto_camera)
ob_auto_camera.location = (15.5136, -23.2248, 15.1525)
ob_auto_camera.rotation_euler = (1.09748, -7.21219e-08, 0.694738)
scene.camera = ob_auto_camera
light_auto_sun = bpy.data.lights.new('AutoSun', 'SUN')
light_auto_sun.energy = 3.0
light_auto_sun.angle = 0.0523599
ob_auto_sun = bpy.data.objects.new('AutoSun', light_auto_sun)
scene.collection.objects.link(ob_auto_sun)
ob_auto_sun.rotation_euler = (0.872665, 0.174533, 0.523599)
bpy.context.view_layer.update()
